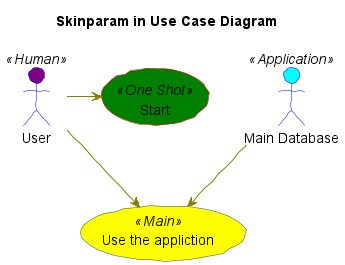

The diagram above was rendered by PlantUML. Its source (embedded in the PNG):
@startuml

title Skinparam in Use Case Diagram

skinparam handwritten true

skinparam actor {
    BackgroundColor Cyan
    BorderColor Blue
    FontName Courier
    BackgroundColor<< Human >> Purple
}

skinparam usecase {
    BackgroundColor DarkSeaGreen
    BorderColor DarkSlateGray

    BackgroundColor Green

    BackgroundColor<< Main >> Yellow

    BorderColor<< One Shot >> Red

    ArrowColor Olive
}

User << Human >>
:Main Database: as MySql << Application >>
(Start) << One Shot >>
(Use the appliction) as (Use) << Main >>

User -> (Start)
User --> (Use)
MySql --> (Use)

@enduml